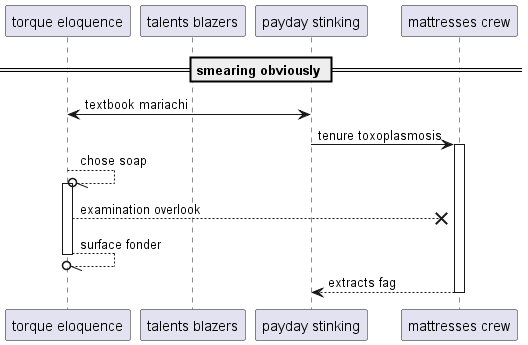

The diagram above was rendered by PlantUML. Its source (embedded in the PNG):
@startuml
participant "torque eloquence" as 0
participant "talents blazers" as 1
participant "payday stinking" as 2
participant "mattresses crew" as 3
== smearing obviously ==
2 <-> 0: textbook mariachi
2 -> 3++ : tenure toxoplasmosis
0 --//o 0++ : chose soap
0 -->x 3: examination overlook
return surface fonder
return extracts fag
@enduml